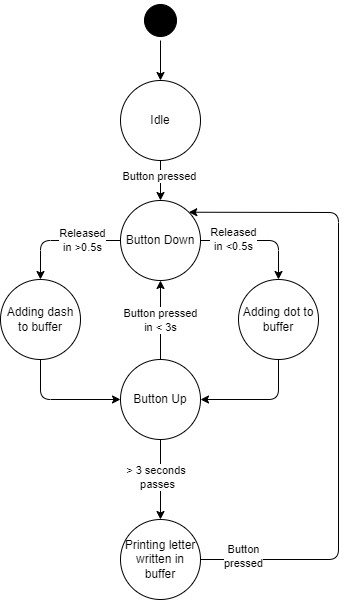

The diagram above was exported from draw.io. Its source (the exported page's mxGraphModel, read from the mxfile embedded in the PNG):
<mxGraphModel dx="603" dy="537" grid="1" gridSize="10" guides="1" tooltips="1" connect="1" arrows="1" fold="1" page="1" pageScale="1" pageWidth="850" pageHeight="1100" math="0" shadow="0">
  <root>
    <mxCell id="0" />
    <mxCell id="1" parent="0" />
    <mxCell id="10" style="edgeStyle=none;html=1;exitX=1;exitY=0.5;exitDx=0;exitDy=0;entryX=0.5;entryY=0;entryDx=0;entryDy=0;" parent="1" source="3" target="8" edge="1">
      <mxGeometry relative="1" as="geometry" />
    </mxCell>
    <mxCell id="3" value="" style="ellipse;html=1;shape=startState;fillColor=#000000;strokeColor=#000000;rounded=1;shadow=0;comic=0;labelBackgroundColor=none;fontFamily=Verdana;fontSize=12;fontColor=#000000;align=center;direction=south;" parent="1" vertex="1">
      <mxGeometry x="182" y="41" width="40" height="40" as="geometry" />
    </mxCell>
    <mxCell id="25" style="edgeStyle=none;html=1;exitX=0.5;exitY=0;exitDx=0;exitDy=0;entryX=0.5;entryY=1;entryDx=0;entryDy=0;" parent="1" source="6" target="7" edge="1">
      <mxGeometry relative="1" as="geometry" />
    </mxCell>
    <mxCell id="26" value="Button pressed&lt;div&gt;in &amp;lt; 3s&lt;/div&gt;" style="edgeLabel;html=1;align=center;verticalAlign=middle;resizable=0;points=[];" parent="25" vertex="1" connectable="0">
      <mxGeometry x="-0.0071" relative="1" as="geometry">
        <mxPoint as="offset" />
      </mxGeometry>
    </mxCell>
    <mxCell id="31" style="edgeStyle=none;html=1;exitX=0.5;exitY=1;exitDx=0;exitDy=0;entryX=0.5;entryY=0;entryDx=0;entryDy=0;" edge="1" parent="1" source="6" target="30">
      <mxGeometry relative="1" as="geometry" />
    </mxCell>
    <mxCell id="32" value="&amp;gt; 3 seconds&amp;nbsp;&lt;div&gt;passes&lt;/div&gt;" style="edgeLabel;html=1;align=center;verticalAlign=middle;resizable=0;points=[];" vertex="1" connectable="0" parent="31">
      <mxGeometry x="-0.0569" y="-3" relative="1" as="geometry">
        <mxPoint as="offset" />
      </mxGeometry>
    </mxCell>
    <mxCell id="6" value="Button Up" style="ellipse;whiteSpace=wrap;html=1;" parent="1" vertex="1">
      <mxGeometry x="162" y="400" width="80" height="80" as="geometry" />
    </mxCell>
    <mxCell id="19" style="edgeStyle=none;html=1;exitX=1;exitY=0.5;exitDx=0;exitDy=0;entryX=0.5;entryY=0;entryDx=0;entryDy=0;" parent="1" source="7" target="15" edge="1">
      <mxGeometry relative="1" as="geometry">
        <mxPoint x="332" y="281.1428571428571" as="targetPoint" />
        <Array as="points">
          <mxPoint x="320" y="281" />
        </Array>
      </mxGeometry>
    </mxCell>
    <mxCell id="22" value="Released &lt;br&gt;in &amp;lt;0.5s" style="edgeLabel;html=1;align=center;verticalAlign=middle;resizable=0;points=[];" parent="19" vertex="1" connectable="0">
      <mxGeometry x="-0.4449" y="1" relative="1" as="geometry">
        <mxPoint as="offset" />
      </mxGeometry>
    </mxCell>
    <mxCell id="20" style="edgeStyle=none;html=1;exitX=0;exitY=0.5;exitDx=0;exitDy=0;entryX=0.5;entryY=0;entryDx=0;entryDy=0;" parent="1" source="7" target="16" edge="1">
      <mxGeometry relative="1" as="geometry">
        <Array as="points">
          <mxPoint x="82" y="281" />
        </Array>
      </mxGeometry>
    </mxCell>
    <mxCell id="21" value="Released&lt;div&gt;in &amp;gt;0.5s&lt;/div&gt;" style="edgeLabel;html=1;align=center;verticalAlign=middle;resizable=0;points=[];" parent="20" vertex="1" connectable="0">
      <mxGeometry x="-0.2114" y="-1" relative="1" as="geometry">
        <mxPoint x="9" y="1" as="offset" />
      </mxGeometry>
    </mxCell>
    <mxCell id="7" value="Button Down" style="ellipse;whiteSpace=wrap;html=1;" parent="1" vertex="1">
      <mxGeometry x="162" y="241" width="80" height="80" as="geometry" />
    </mxCell>
    <mxCell id="11" style="edgeStyle=none;html=1;exitX=0.5;exitY=1;exitDx=0;exitDy=0;entryX=0.5;entryY=0;entryDx=0;entryDy=0;" parent="1" source="8" target="7" edge="1">
      <mxGeometry relative="1" as="geometry" />
    </mxCell>
    <mxCell id="13" value="Button pressed" style="edgeLabel;html=1;align=center;verticalAlign=middle;resizable=0;points=[];" parent="11" vertex="1" connectable="0">
      <mxGeometry x="-0.2" y="-1" relative="1" as="geometry">
        <mxPoint as="offset" />
      </mxGeometry>
    </mxCell>
    <mxCell id="8" value="Idle" style="ellipse;whiteSpace=wrap;html=1;" parent="1" vertex="1">
      <mxGeometry x="162" y="121" width="80" height="80" as="geometry" />
    </mxCell>
    <mxCell id="28" style="edgeStyle=none;html=1;exitX=0.5;exitY=1;exitDx=0;exitDy=0;entryX=1;entryY=0.5;entryDx=0;entryDy=0;" edge="1" parent="1" source="15" target="6">
      <mxGeometry relative="1" as="geometry">
        <Array as="points">
          <mxPoint x="320" y="440" />
        </Array>
      </mxGeometry>
    </mxCell>
    <mxCell id="15" value="Adding dot to buffer" style="ellipse;whiteSpace=wrap;html=1;" parent="1" vertex="1">
      <mxGeometry x="280" y="320" width="80" height="80" as="geometry" />
    </mxCell>
    <mxCell id="27" style="edgeStyle=none;html=1;exitX=0.5;exitY=1;exitDx=0;exitDy=0;entryX=0;entryY=0.5;entryDx=0;entryDy=0;" edge="1" parent="1" source="16" target="6">
      <mxGeometry relative="1" as="geometry">
        <Array as="points">
          <mxPoint x="82" y="440" />
        </Array>
      </mxGeometry>
    </mxCell>
    <mxCell id="16" value="Adding dash to buffer" style="ellipse;whiteSpace=wrap;html=1;" parent="1" vertex="1">
      <mxGeometry x="42" y="320" width="80" height="80" as="geometry" />
    </mxCell>
    <mxCell id="33" style="edgeStyle=none;html=1;exitX=1;exitY=0.5;exitDx=0;exitDy=0;entryX=1;entryY=0;entryDx=0;entryDy=0;" edge="1" parent="1" source="30" target="7">
      <mxGeometry relative="1" as="geometry">
        <mxPoint x="400" y="600.2413793103449" as="targetPoint" />
        <Array as="points">
          <mxPoint x="380" y="600" />
          <mxPoint x="380" y="253" />
        </Array>
      </mxGeometry>
    </mxCell>
    <mxCell id="34" value="Button&lt;div&gt;pressed&lt;/div&gt;" style="edgeLabel;html=1;align=center;verticalAlign=middle;resizable=0;points=[];" vertex="1" connectable="0" parent="33">
      <mxGeometry x="-0.8658" y="3" relative="1" as="geometry">
        <mxPoint as="offset" />
      </mxGeometry>
    </mxCell>
    <mxCell id="30" value="Printing letter written in buffer" style="ellipse;whiteSpace=wrap;html=1;" vertex="1" parent="1">
      <mxGeometry x="162" y="560" width="80" height="80" as="geometry" />
    </mxCell>
  </root>
</mxGraphModel>